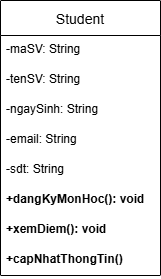

The diagram above was exported from draw.io. Its source (the exported page's mxGraphModel, read from the mxfile embedded in the PNG):
<mxGraphModel dx="566" dy="297" grid="1" gridSize="10" guides="1" tooltips="1" connect="1" arrows="1" fold="1" page="1" pageScale="1" pageWidth="827" pageHeight="1169" math="0" shadow="0">
  <root>
    <mxCell id="0" />
    <mxCell id="1" parent="0" />
    <mxCell id="gSxpJHQOLUB67JItlgYb-10" parent="1" style="swimlane;fontStyle=0;childLayout=stackLayout;horizontal=1;startSize=35;horizontalStack=0;resizeParent=1;resizeParentMax=0;resizeLast=0;collapsible=1;marginBottom=0;align=center;fontSize=14;" value="Student" vertex="1">
      <mxGeometry height="275" width="160" x="560" y="470" as="geometry">
        <mxRectangle height="30" width="60" x="350" y="475" as="alternateBounds" />
      </mxGeometry>
    </mxCell>
    <mxCell id="gSxpJHQOLUB67JItlgYb-11" parent="gSxpJHQOLUB67JItlgYb-10" style="text;strokeColor=none;fillColor=none;spacingLeft=4;spacingRight=4;overflow=hidden;rotatable=0;points=[[0,0.5],[1,0.5]];portConstraint=eastwest;fontSize=12;whiteSpace=wrap;html=1;" value="-maSV: String" vertex="1">
      <mxGeometry height="30" width="160" y="35" as="geometry" />
    </mxCell>
    <mxCell id="gSxpJHQOLUB67JItlgYb-12" parent="gSxpJHQOLUB67JItlgYb-10" style="text;strokeColor=none;fillColor=none;spacingLeft=4;spacingRight=4;overflow=hidden;rotatable=0;points=[[0,0.5],[1,0.5]];portConstraint=eastwest;fontSize=12;whiteSpace=wrap;html=1;" value="-tenSV: String" vertex="1">
      <mxGeometry height="30" width="160" y="65" as="geometry" />
    </mxCell>
    <mxCell id="gSxpJHQOLUB67JItlgYb-13" parent="gSxpJHQOLUB67JItlgYb-10" style="text;strokeColor=none;fillColor=none;spacingLeft=4;spacingRight=4;overflow=hidden;rotatable=0;points=[[0,0.5],[1,0.5]];portConstraint=eastwest;fontSize=12;whiteSpace=wrap;html=1;" value="-ngaySinh: String" vertex="1">
      <mxGeometry height="30" width="160" y="95" as="geometry" />
    </mxCell>
    <mxCell id="gSxpJHQOLUB67JItlgYb-14" parent="gSxpJHQOLUB67JItlgYb-10" style="text;strokeColor=none;fillColor=none;spacingLeft=4;spacingRight=4;overflow=hidden;rotatable=0;points=[[0,0.5],[1,0.5]];portConstraint=eastwest;fontSize=12;whiteSpace=wrap;html=1;" value="-email: String" vertex="1">
      <mxGeometry height="30" width="160" y="125" as="geometry" />
    </mxCell>
    <mxCell id="gSxpJHQOLUB67JItlgYb-15" parent="gSxpJHQOLUB67JItlgYb-10" style="text;strokeColor=none;fillColor=none;spacingLeft=4;spacingRight=4;overflow=hidden;rotatable=0;points=[[0,0.5],[1,0.5]];portConstraint=eastwest;fontSize=12;whiteSpace=wrap;html=1;" value="-sdt: String" vertex="1">
      <mxGeometry height="30" width="160" y="155" as="geometry" />
    </mxCell>
    <mxCell id="gSxpJHQOLUB67JItlgYb-16" parent="gSxpJHQOLUB67JItlgYb-10" style="text;strokeColor=none;fillColor=none;spacingLeft=4;spacingRight=4;overflow=hidden;rotatable=0;points=[[0,0.5],[1,0.5]];portConstraint=eastwest;fontSize=12;whiteSpace=wrap;html=1;" value="&lt;b&gt;+dangKyMonHoc(): void&lt;/b&gt;" vertex="1">
      <mxGeometry height="30" width="160" y="185" as="geometry" />
    </mxCell>
    <mxCell id="gSxpJHQOLUB67JItlgYb-17" parent="gSxpJHQOLUB67JItlgYb-10" style="text;strokeColor=none;fillColor=none;spacingLeft=4;spacingRight=4;overflow=hidden;rotatable=0;points=[[0,0.5],[1,0.5]];portConstraint=eastwest;fontSize=12;whiteSpace=wrap;html=1;" value="&lt;b&gt;+xemDiem(): void&lt;/b&gt;" vertex="1">
      <mxGeometry height="30" width="160" y="215" as="geometry" />
    </mxCell>
    <mxCell id="gSxpJHQOLUB67JItlgYb-18" parent="gSxpJHQOLUB67JItlgYb-10" style="text;strokeColor=none;fillColor=none;spacingLeft=4;spacingRight=4;overflow=hidden;rotatable=0;points=[[0,0.5],[1,0.5]];portConstraint=eastwest;fontSize=12;whiteSpace=wrap;html=1;" value="&lt;b&gt;+capNhatThongTin()&lt;/b&gt;" vertex="1">
      <mxGeometry height="30" width="160" y="245" as="geometry" />
    </mxCell>
  </root>
</mxGraphModel>